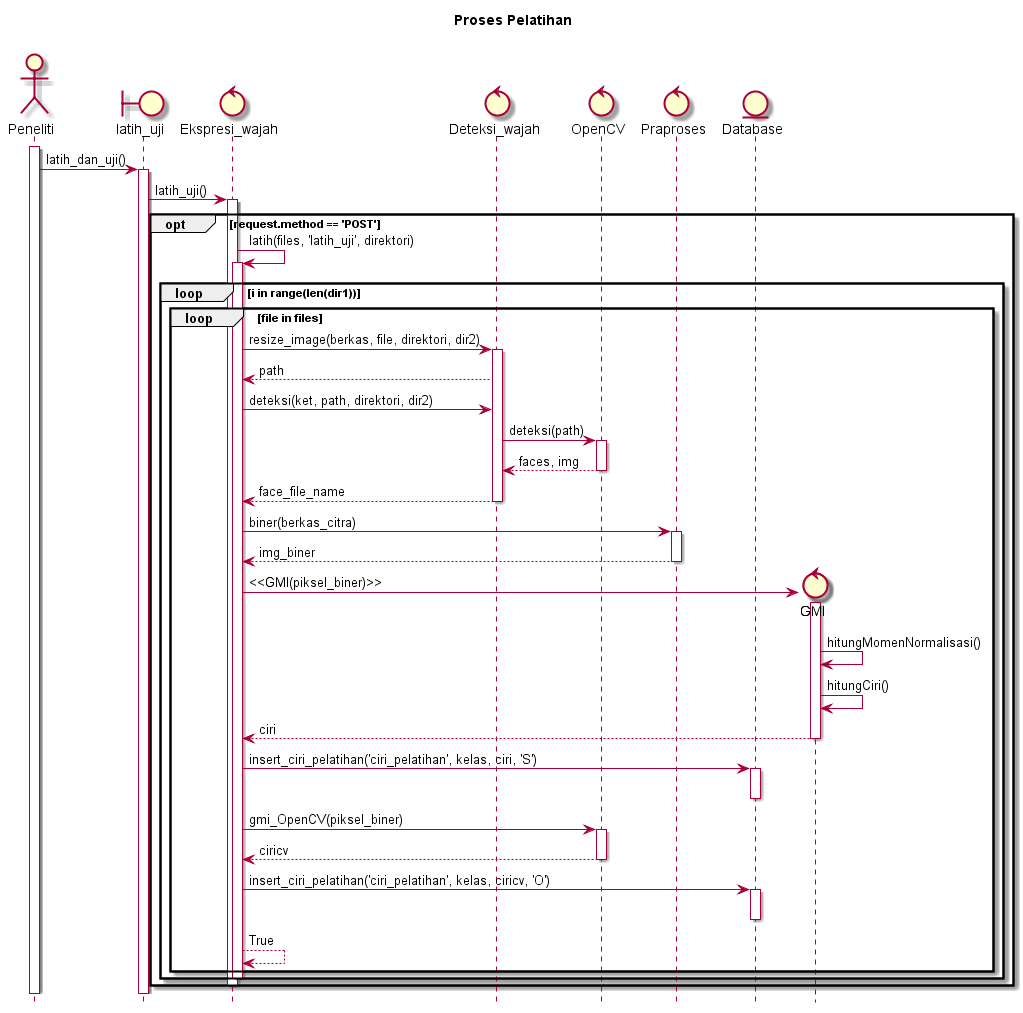

The diagram above was rendered by PlantUML. Its source (embedded in the PNG):
@startuml
hide footbox
title Proses Pelatihan\n

actor Peneliti
boundary latih_uji
control Ekspresi_wajah
control Deteksi_wajah
control OpenCV
control Praproses
entity Database

activate Peneliti
Peneliti -> latih_uji : latih_dan_uji()
activate latih_uji
latih_uji -> Ekspresi_wajah : latih_uji()
activate Ekspresi_wajah
	opt request.method == 'POST'

	Ekspresi_wajah -> Ekspresi_wajah : latih(files, 'latih_uji', direktori)
	activate Ekspresi_wajah
	
		loop i in range(len(dir1))
			loop file in files
				Ekspresi_wajah -> Deteksi_wajah : resize_image(berkas, file, direktori, dir2)
				activate Deteksi_wajah
				Deteksi_wajah  --> Ekspresi_wajah : path
				Ekspresi_wajah -> Deteksi_wajah : deteksi(ket, path, direktori, dir2)

				Deteksi_wajah -> OpenCV : deteksi(path)
				activate OpenCV
				OpenCV --> Deteksi_wajah : faces, img
				deactivate OpenCV
				Deteksi_wajah --> Ekspresi_wajah : face_file_name
				deactivate Deteksi_wajah

				Ekspresi_wajah -> Praproses : biner(berkas_citra)
				activate Praproses
				Praproses --> Ekspresi_wajah : img_biner
				deactivate Praproses

				create control GMI
				Ekspresi_wajah -> GMI : <<GMI(piksel_biner)>>
				activate GMI
				GMI -> GMI : hitungMomenNormalisasi()
				GMI -> GMI : hitungCiri()
				GMI --> Ekspresi_wajah : ciri
				deactivate GMI
				Ekspresi_wajah -> Database : insert_ciri_pelatihan('ciri_pelatihan', kelas, ciri, 'S')
				activate Database
				deactivate Database

				Ekspresi_wajah -> OpenCV : gmi_OpenCV(piksel_biner)
				activate OpenCV
				OpenCV --> Ekspresi_wajah : ciricv
				deactivate OpenCV
				Ekspresi_wajah -> Database : insert_ciri_pelatihan('ciri_pelatihan', kelas, ciricv, 'O')
				activate Database
				deactivate Database

				Ekspresi_wajah --> Ekspresi_wajah : True
			end
			deactivate Ekspresi_wajah
		end
		deactivate Ekspresi_wajah  
	end
@enduml